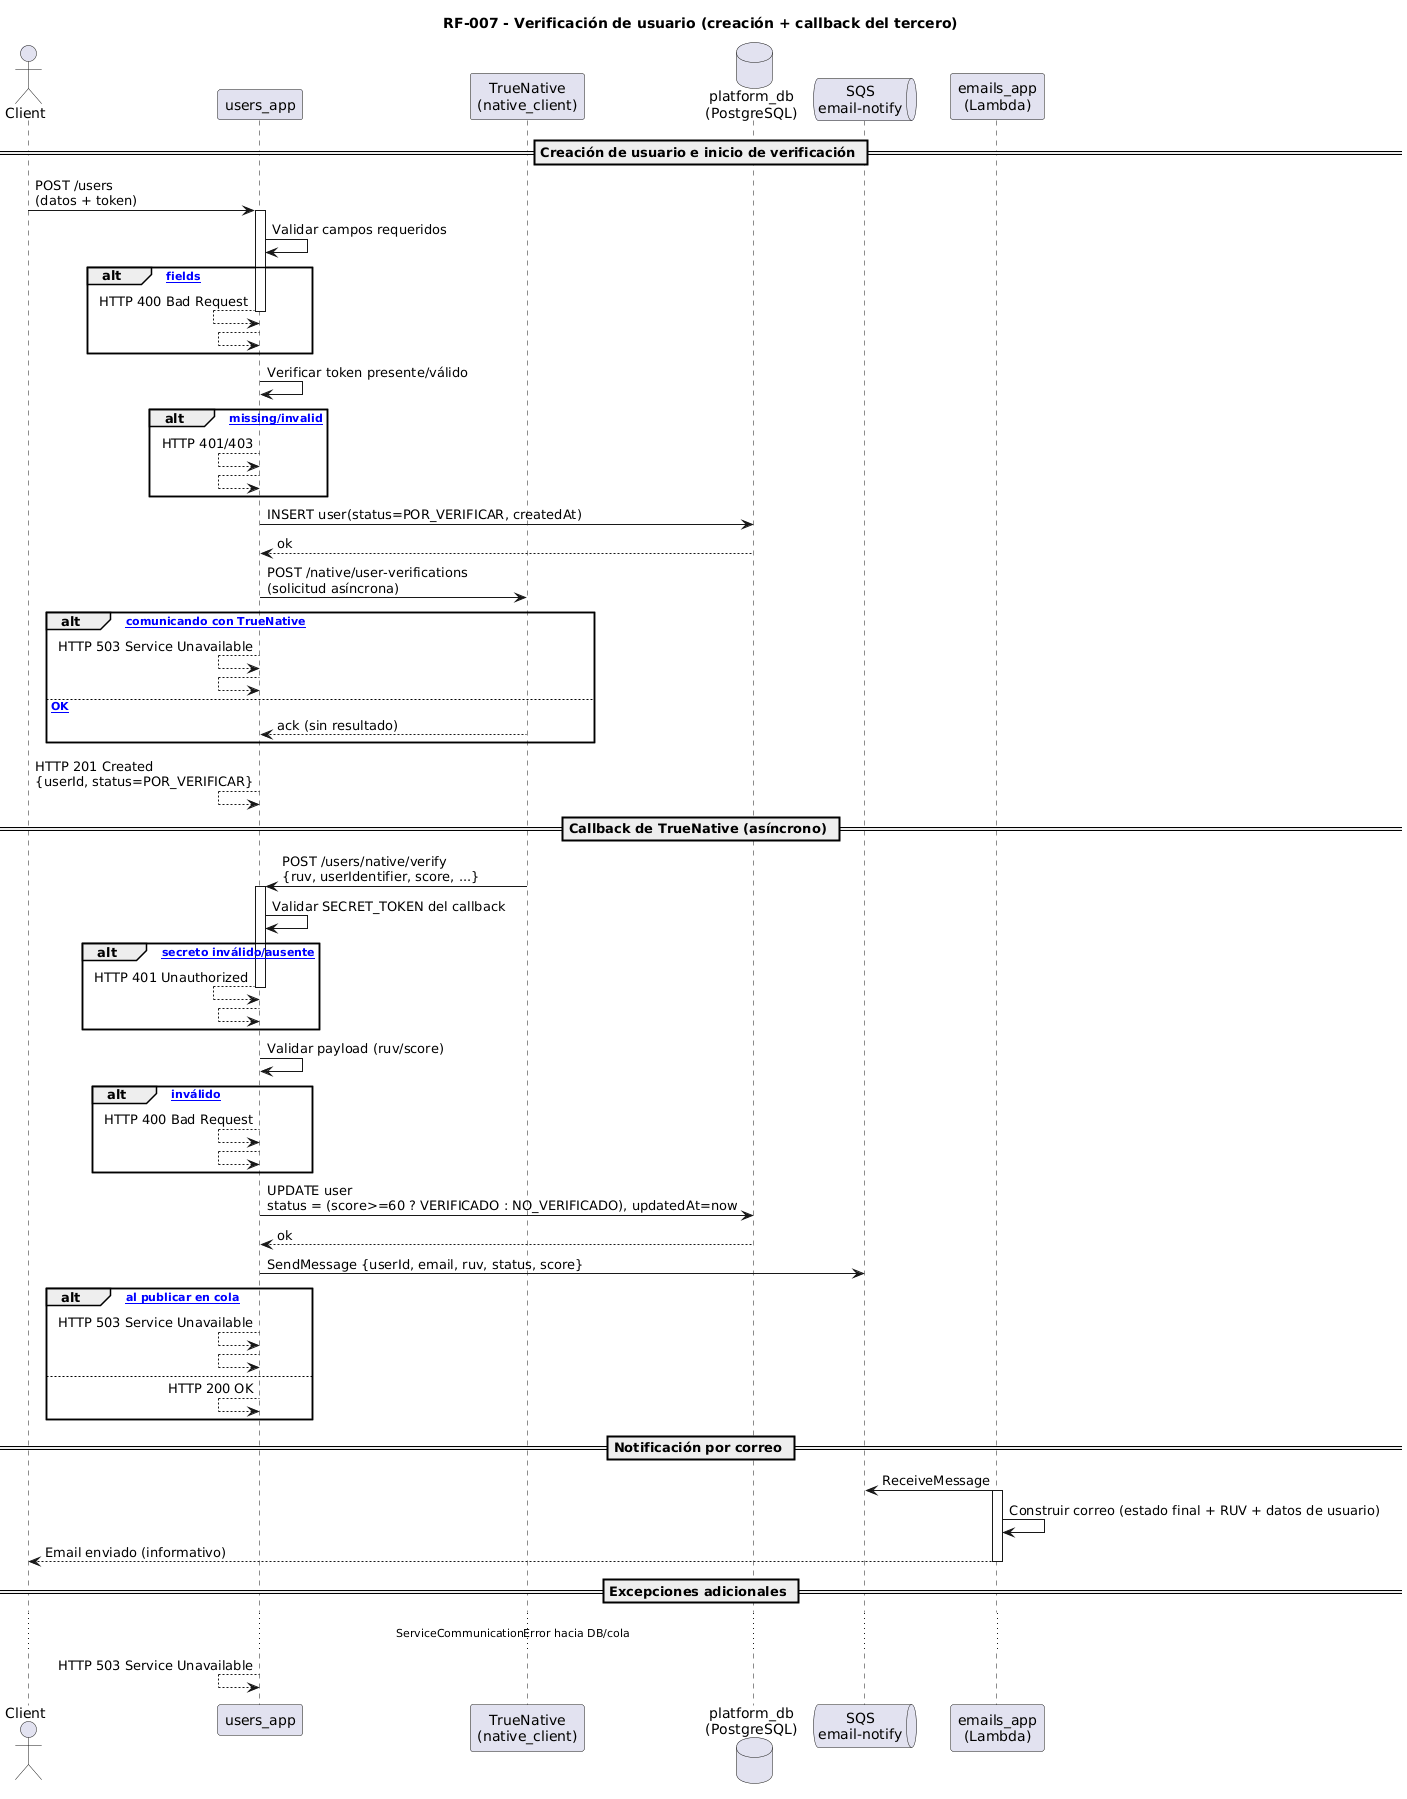

The diagram above was rendered by PlantUML. Its source (embedded in the PNG):
@startuml
title RF-007 - Verificación de usuario (creación + callback del tercero)

actor Client
participant "users_app" as users
participant "TrueNative\n(native_client)" as native
database "platform_db\n(PostgreSQL)" as db
queue "SQS\nemail-notify" as sqs_email
participant "emails_app\n(Lambda)" as emails

== Creación de usuario e inicio de verificación ==
Client -> users : POST /users\n(datos + token)
activate users

users -> users : Validar campos requeridos
alt [Missing fields]
  users <-- users : HTTP 400 Bad Request
  deactivate users
  return
end

users -> users : Verificar token presente/válido
alt [Token missing/invalid]
  users <-- users : HTTP 401/403
  deactivate users
  return
end

users -> db : INSERT user(status=POR_VERIFICAR, createdAt)
db --> users : ok

users -> native : POST /native/user-verifications\n(solicitud asíncrona)
alt [Error comunicando con TrueNative]
  users <-- users : HTTP 503 Service Unavailable
  deactivate users
  return
else [OK]
  native --> users : ack (sin resultado)
end

users <-- users : HTTP 201 Created\n{userId, status=POR_VERIFICAR}
deactivate users

== Callback de TrueNative (asíncrono) ==
native -> users : POST /users/native/verify\n{ruv, userIdentifier, score, ...}
activate users

users -> users : Validar SECRET_TOKEN del callback
alt [Token secreto inválido/ausente]
  users <-- users : HTTP 401 Unauthorized
  deactivate users
  return
end

users -> users : Validar payload (ruv/score)
alt [Payload inválido]
  users <-- users : HTTP 400 Bad Request
  deactivate users
  return
end

users -> db : UPDATE user\nstatus = (score>=60 ? VERIFICADO : NO_VERIFICADO), updatedAt=now
db --> users : ok

users -> sqs_email : SendMessage {userId, email, ruv, status, score}
alt [Fallo al publicar en cola]
  users <-- users : HTTP 503 Service Unavailable
  deactivate users
  return
else
  users <-- users : HTTP 200 OK
end
deactivate users

== Notificación por correo ==
emails -> sqs_email : ReceiveMessage
activate emails
emails -> emails : Construir correo (estado final + RUV + datos de usuario)
emails --> Client : Email enviado (informativo)
deactivate emails

== Excepciones adicionales ==
... ServiceCommunicationError hacia DB/cola ...
users <-- users : HTTP 503 Service Unavailable
@enduml